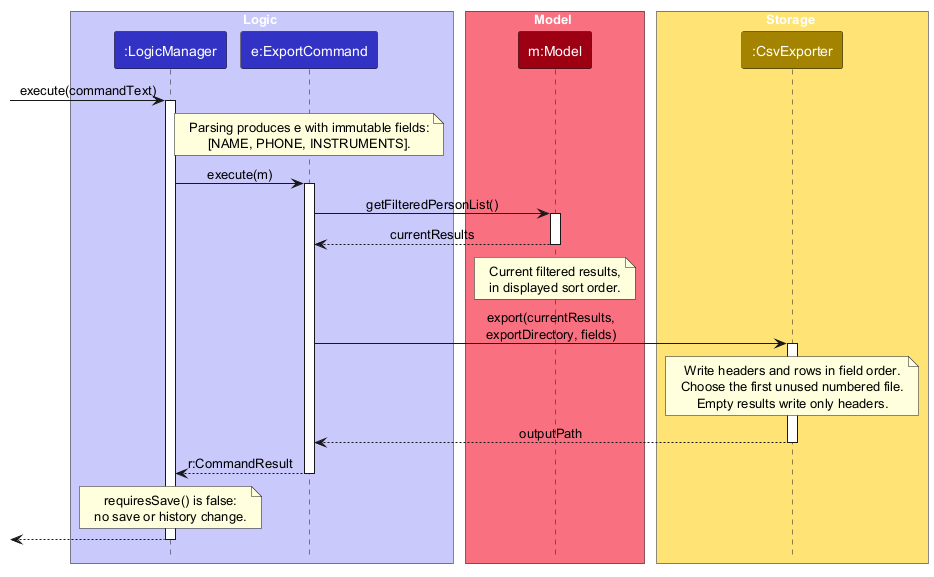

The diagram above was rendered by PlantUML. Its source (embedded in the PNG):
@startuml
!include style.puml
skinparam ArrowFontStyle plain

box Logic LOGIC_COLOR_T1
participant ":LogicManager" as LogicManager LOGIC_COLOR
participant "e:ExportCommand" as ExportCommand LOGIC_COLOR
end box

box Model MODEL_COLOR_T1
participant "m:Model" as Model MODEL_COLOR
end box

box Storage STORAGE_COLOR_T1
participant ":CsvExporter" as CsvExporter STORAGE_COLOR
end box

[-> LogicManager : execute(commandText)
activate LogicManager

note over ExportCommand
Parsing produces e with immutable fields:
[NAME, PHONE, INSTRUMENTS].
end note

LogicManager -> ExportCommand : execute(m)
activate ExportCommand

ExportCommand -> Model : getFilteredPersonList()
activate Model

Model --> ExportCommand : currentResults
deactivate Model
note over Model
Current filtered results,
in displayed sort order.
end note

ExportCommand -> CsvExporter : export(currentResults,\nexportDirectory, fields)
activate CsvExporter
note over CsvExporter
Write headers and rows in field order.
Choose the first unused numbered file.
Empty results write only headers.
end note

CsvExporter --> ExportCommand : outputPath
deactivate CsvExporter

ExportCommand --> LogicManager : r:CommandResult
deactivate ExportCommand
note over LogicManager
requiresSave() is false:
no save or history change.
end note

[<--LogicManager
deactivate LogicManager
@enduml